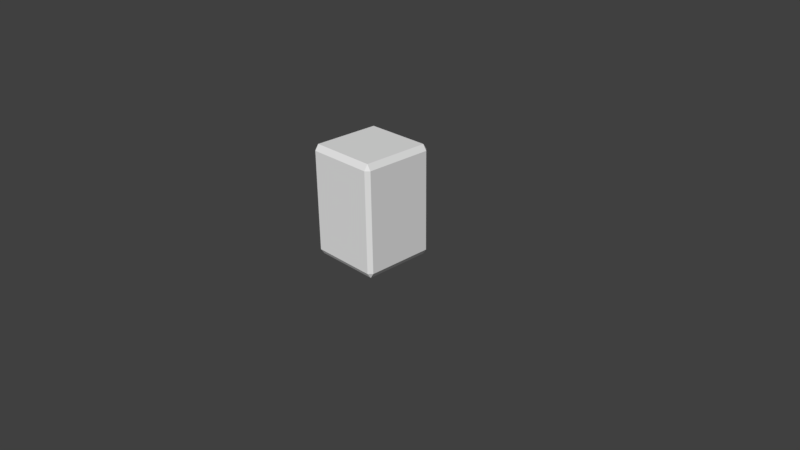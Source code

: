 # Source: playerbox.blend  (saved by Blender 2.77.0; exported with 4.5.12 LTS)
import bpy
from mathutils import Matrix  # noqa: F401  (used for matrix-valued properties, if any)

bpy.ops.wm.read_factory_settings(use_empty=True)
scene = bpy.context.scene
scene.name = 'Scene'

# ---- collections
col_collection_1 = bpy.data.collections.new('Collection 1'); scene.collection.children.link(col_collection_1)

# ---- materials (node trees are filled in below, after node groups)
mat_material = bpy.data.materials.new('Material')
mat_material.alpha_threshold = 0.0
mat_material.use_transparent_shadow = False
mat_material.roughness = 0.5
mat_material.line_color = (0.0, 0.0, 0.0, 1.0)

# ---- material node trees

# ---- world
world_world = bpy.data.worlds.new('World'); scene.world = world_world
world_world.color = (0.05088, 0.05088, 0.05088)
world_world.use_sun_shadow = False
world_world.sun_shadow_jitter_overblur = 0.0
world_world.cycles.sampling_method = 'MANUAL'

# ---- cameras
cam_camera = bpy.data.cameras.new('Camera')
cam_camera.clip_end = 100.0
cam_camera.lens = 35.0
cam_camera.sensor_width = 32.0
cam_camera.sensor_height = 18.0
cam_camera.ortho_scale = 7.314
cam_camera.dof.focus_distance = 0.0
cam_camera.dof.aperture_fstop = 128.0

# ---- meshes
me_cube = bpy.data.meshes.new('Cube')
me_cube.from_pydata([(-0.5, -0.45, 0.08729), (-0.45, -0.45, 0.01229), (-0.45, -0.5, 0.08729), (-0.5, 0.45, 0.08729), (-0.45, 0.5, 0.08729), (-0.45, 0.45, 0.01229), (0.45, 0.5, 0.08729), (0.5, 0.45, 0.08729), (0.45, 0.45, 0.01229), (0.45, -0.5, 0.08729), (0.45, -0.45, 0.01229), (0.5, -0.45, 0.08729), (-0.45, -0.5, 1.437), (-0.45, -0.45, 1.512), (-0.5, -0.45, 1.437), (-0.45, 0.5, 1.437), (-0.5, 0.45, 1.437), (-0.45, 0.45, 1.512), (0.5, 0.45, 1.437), (0.45, 0.5, 1.437), (0.45, 0.45, 1.512), (0.5, -0.45, 1.437), (0.45, -0.45, 1.512), (0.45, -0.5, 1.437)], [], [(12, 2, 9, 23), (4, 15, 19, 6), (7, 18, 21, 11), (13, 22, 20, 17), (0, 14, 16, 3), (0, 1, 2), (3, 4, 5), (6, 7, 8), (9, 10, 11), (12, 13, 14), (15, 16, 17), (18, 19, 20), (21, 22, 23), (0, 3, 5, 1), (1, 10, 9, 2), (2, 12, 14, 0), (4, 6, 8, 5), (3, 16, 15, 4), (7, 11, 10, 8), (6, 19, 18, 7), (11, 21, 23, 9), (13, 17, 16, 14), (12, 23, 22, 13), (17, 20, 19, 15), (20, 22, 21, 18), (1, 5, 8, 10)])
_uv = me_cube.uv_layers.new(name='UVMap')
_uv.uv.foreach_set('vector', [0.6579, 0.0001756, 0.6579, 0.3166, 0.3414, 0.3166, 0.3414, 0.0001756, 0.4165, 0.4171, 0.4165, 0.7335, 0.1001, 0.7335, 0.1001, 0.4171, 0.0001756, 0.3166, 0.0001756, 0.0001757, 0.3166, 0.0001756, 0.3166, 0.3166, 0.9074, 0.8798, 0.5158, 0.8798, 0.5158, 0.4882, 0.9074, 0.4882, 0.6827, 0.3166, 0.6827, 0.0001756, 0.9991, 0.0001757, 0.9991, 0.3166, 0.1801, 0.9757, 0.1777, 0.9645, 0.1893, 0.9665, 0.03892, 0.9756, 0.02981, 0.9665, 0.04093, 0.964, 0.02557, 0.8254, 0.03481, 0.8162, 0.03722, 0.8273, 0.1851, 0.8254, 0.1739, 0.8279, 0.176, 0.8163, 0.9228, 0.9065, 0.9074, 0.8798, 0.9382, 0.8798, 0.9228, 0.4616, 0.9382, 0.4882, 0.9074, 0.4882, 0.4892, 0.4729, 0.5158, 0.4575, 0.5158, 0.4882, 0.4892, 0.8952, 0.5158, 0.8798, 0.5158, 0.9106, 0.1801, 0.9757, 0.03892, 0.9756, 0.04093, 0.964, 0.1777, 0.9645, 0.1777, 0.9645, 0.1739, 0.8279, 0.1851, 0.8254, 0.1893, 0.9665, 0.6579, 0.3166, 0.6579, 0.0001756, 0.6827, 0.0001756, 0.6827, 0.3166, 0.02981, 0.9665, 0.02557, 0.8254, 0.03722, 0.8273, 0.04093, 0.964, 0.4413, 0.4171, 0.4413, 0.7335, 0.4165, 0.7335, 0.4165, 0.4171, 0.03481, 0.8162, 0.176, 0.8163, 0.1739, 0.8279, 0.03722, 0.8273, 0.1001, 0.4171, 0.1001, 0.7335, 0.07522, 0.7335, 0.07522, 0.4171, 0.3166, 0.3166, 0.3166, 0.0001756, 0.3414, 0.0001756, 0.3414, 0.3166, 0.9074, 0.8798, 0.9074, 0.4882, 0.9382, 0.4882, 0.9382, 0.8798, 0.9074, 0.9106, 0.5158, 0.9106, 0.5158, 0.8798, 0.9074, 0.8798, 0.9074, 0.4882, 0.5158, 0.4882, 0.5158, 0.4575, 0.9074, 0.4575, 0.5158, 0.4882, 0.5158, 0.8798, 0.4851, 0.8798, 0.4851, 0.4882, 0.1777, 0.9645, 0.04093, 0.964, 0.03722, 0.8273, 0.1739, 0.8279])
me_cube.materials.append(mat_material)
me_cube.use_remesh_preserve_volume = False
me_cube.use_remesh_preserve_attributes = False
me_cube.use_mirror_vertex_groups = False
me_cube.update()

# ---- objects
ob_cube = bpy.data.objects.new('Cube', me_cube)
ob_camera = bpy.data.objects.new('Camera', cam_camera)

# ---- transforms, parenting, visibility, modifiers, constraints
ob_cube.location = (0.0, 0.0, 0.0)
ob_cube.lock_rotations_4d = False
ob_cube.empty_display_type = 'ARROWS'
ob_cube.lineart.crease_threshold = 0.0
ob_camera.location = (7.481, -6.508, 5.344)
ob_camera.rotation_euler = (1.109, 0.01082, 0.8149)
ob_camera.lock_rotations_4d = False
ob_camera.empty_display_type = 'ARROWS'
ob_camera.color = (0.0, 0.0, 0.0, 0.0)
ob_camera.display_type = 'WIRE'
ob_camera.lineart.crease_threshold = 0.0

# ---- collection membership
col_collection_1.objects.link(ob_cube)
col_collection_1.objects.link(ob_camera)

# ---- scene / render settings (as saved in the file)
scene.camera = ob_camera
scene.frame_start = 1; scene.frame_end = 250; scene.frame_set(1)
scene.render.engine = 'BLENDER_EEVEE_NEXT'
scene.render.resolution_percentage = 50
scene.render.dither_intensity = 0.0
scene.cycles.use_denoising = False
scene.cycles.samples = 128
scene.cycles.sampling_pattern = 'TABULATED_SOBOL'
scene.cycles.light_sampling_threshold = 0.0
scene.cycles.use_adaptive_sampling = False
scene.cycles.use_light_tree = False
scene.cycles.blur_glossy = 0.0
scene.cycles.sample_clamp_indirect = 0.0
scene.view_settings.view_transform = 'Standard'
bpy.context.view_layer.update()

# ---- added for rendering (the .blend has no usable light): sun
light_auto_sun = bpy.data.lights.new('AutoSun', 'SUN')
light_auto_sun.energy = 3.0
light_auto_sun.angle = 0.0523599
ob_auto_sun = bpy.data.objects.new('AutoSun', light_auto_sun)
scene.collection.objects.link(ob_auto_sun)
ob_auto_sun.rotation_euler = (0.872665, 0.174533, 0.523599)
bpy.context.view_layer.update()

